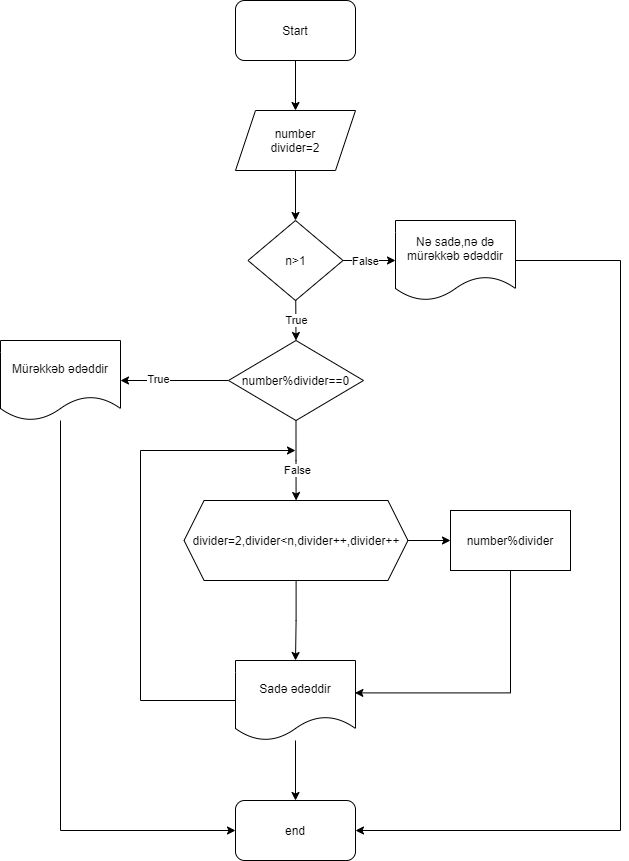

The diagram above was exported from draw.io. Its source (the exported page's mxGraphModel, read from the mxfile embedded in the PNG):
<mxGraphModel dx="1278" dy="489" grid="1" gridSize="10" guides="1" tooltips="1" connect="1" arrows="1" fold="1" page="1" pageScale="1" pageWidth="850" pageHeight="1100" math="0" shadow="0">
  <root>
    <mxCell id="0" />
    <mxCell id="1" parent="0" />
    <mxCell id="oU5QrpPc7WAs-YRxPqPR-4" value="" style="edgeStyle=orthogonalEdgeStyle;rounded=0;orthogonalLoop=1;jettySize=auto;html=1;" parent="1" source="oU5QrpPc7WAs-YRxPqPR-2" target="oU5QrpPc7WAs-YRxPqPR-3" edge="1">
      <mxGeometry relative="1" as="geometry" />
    </mxCell>
    <mxCell id="oU5QrpPc7WAs-YRxPqPR-2" value="Start" style="rounded=1;whiteSpace=wrap;html=1;" parent="1" vertex="1">
      <mxGeometry x="375" y="170" width="120" height="60" as="geometry" />
    </mxCell>
    <mxCell id="LuXNtelWlB1DBMAhNgai-10" value="" style="edgeStyle=orthogonalEdgeStyle;rounded=0;orthogonalLoop=1;jettySize=auto;html=1;" parent="1" source="oU5QrpPc7WAs-YRxPqPR-3" target="LuXNtelWlB1DBMAhNgai-9" edge="1">
      <mxGeometry relative="1" as="geometry" />
    </mxCell>
    <mxCell id="oU5QrpPc7WAs-YRxPqPR-3" value="number&lt;br&gt;divider=2" style="shape=parallelogram;perimeter=parallelogramPerimeter;whiteSpace=wrap;html=1;fixedSize=1;" parent="1" vertex="1">
      <mxGeometry x="375" y="280" width="120" height="60" as="geometry" />
    </mxCell>
    <mxCell id="LuXNtelWlB1DBMAhNgai-1" value="" style="edgeStyle=orthogonalEdgeStyle;rounded=0;orthogonalLoop=1;jettySize=auto;html=1;" parent="1" source="oU5QrpPc7WAs-YRxPqPR-5" target="oU5QrpPc7WAs-YRxPqPR-10" edge="1">
      <mxGeometry relative="1" as="geometry" />
    </mxCell>
    <mxCell id="LuXNtelWlB1DBMAhNgai-2" value="True" style="edgeLabel;html=1;align=center;verticalAlign=middle;resizable=0;points=[];" parent="LuXNtelWlB1DBMAhNgai-1" vertex="1" connectable="0">
      <mxGeometry x="0.3185" y="-2" relative="1" as="geometry">
        <mxPoint as="offset" />
      </mxGeometry>
    </mxCell>
    <mxCell id="LuXNtelWlB1DBMAhNgai-3" value="" style="edgeStyle=orthogonalEdgeStyle;rounded=0;orthogonalLoop=1;jettySize=auto;html=1;" parent="1" source="oU5QrpPc7WAs-YRxPqPR-5" target="oU5QrpPc7WAs-YRxPqPR-14" edge="1">
      <mxGeometry relative="1" as="geometry" />
    </mxCell>
    <mxCell id="LuXNtelWlB1DBMAhNgai-4" value="False" style="edgeLabel;html=1;align=center;verticalAlign=middle;resizable=0;points=[];" parent="LuXNtelWlB1DBMAhNgai-3" vertex="1" connectable="0">
      <mxGeometry x="0.236" y="1" relative="1" as="geometry">
        <mxPoint as="offset" />
      </mxGeometry>
    </mxCell>
    <mxCell id="oU5QrpPc7WAs-YRxPqPR-5" value="number%divider==0" style="rhombus;whiteSpace=wrap;html=1;" parent="1" vertex="1">
      <mxGeometry x="368" y="510" width="135" height="80" as="geometry" />
    </mxCell>
    <mxCell id="LuXNtelWlB1DBMAhNgai-18" style="edgeStyle=orthogonalEdgeStyle;rounded=0;orthogonalLoop=1;jettySize=auto;html=1;entryX=0;entryY=0.5;entryDx=0;entryDy=0;" parent="1" source="oU5QrpPc7WAs-YRxPqPR-10" target="LuXNtelWlB1DBMAhNgai-16" edge="1">
      <mxGeometry relative="1" as="geometry">
        <Array as="points">
          <mxPoint x="200" y="1000" />
        </Array>
      </mxGeometry>
    </mxCell>
    <mxCell id="oU5QrpPc7WAs-YRxPqPR-10" value="Mürəkkəb ədəddir" style="shape=document;whiteSpace=wrap;html=1;boundedLbl=1;" parent="1" vertex="1">
      <mxGeometry x="140" y="510" width="120" height="80" as="geometry" />
    </mxCell>
    <mxCell id="LuXNtelWlB1DBMAhNgai-7" style="edgeStyle=orthogonalEdgeStyle;rounded=0;orthogonalLoop=1;jettySize=auto;html=1;exitX=0;exitY=0.5;exitDx=0;exitDy=0;" parent="1" source="oU5QrpPc7WAs-YRxPqPR-11" edge="1">
      <mxGeometry relative="1" as="geometry">
        <mxPoint x="435" y="620" as="targetPoint" />
        <Array as="points">
          <mxPoint x="280" y="870" />
          <mxPoint x="280" y="620" />
        </Array>
      </mxGeometry>
    </mxCell>
    <mxCell id="LuXNtelWlB1DBMAhNgai-17" value="" style="edgeStyle=orthogonalEdgeStyle;rounded=0;orthogonalLoop=1;jettySize=auto;html=1;" parent="1" source="oU5QrpPc7WAs-YRxPqPR-11" target="LuXNtelWlB1DBMAhNgai-16" edge="1">
      <mxGeometry relative="1" as="geometry" />
    </mxCell>
    <mxCell id="oU5QrpPc7WAs-YRxPqPR-11" value="Sadə ədəddir" style="shape=document;whiteSpace=wrap;html=1;boundedLbl=1;" parent="1" vertex="1">
      <mxGeometry x="375" y="830" width="120" height="80" as="geometry" />
    </mxCell>
    <mxCell id="LuXNtelWlB1DBMAhNgai-8" value="" style="edgeStyle=orthogonalEdgeStyle;rounded=0;orthogonalLoop=1;jettySize=auto;html=1;" parent="1" source="oU5QrpPc7WAs-YRxPqPR-14" target="LuXNtelWlB1DBMAhNgai-5" edge="1">
      <mxGeometry relative="1" as="geometry" />
    </mxCell>
    <mxCell id="LuXNtelWlB1DBMAhNgai-19" value="" style="edgeStyle=orthogonalEdgeStyle;rounded=0;orthogonalLoop=1;jettySize=auto;html=1;" parent="1" source="oU5QrpPc7WAs-YRxPqPR-14" target="oU5QrpPc7WAs-YRxPqPR-11" edge="1">
      <mxGeometry relative="1" as="geometry" />
    </mxCell>
    <mxCell id="oU5QrpPc7WAs-YRxPqPR-14" value="divider=2,divider&amp;lt;n,divider++,divider++" style="shape=hexagon;perimeter=hexagonPerimeter2;whiteSpace=wrap;html=1;fixedSize=1;" parent="1" vertex="1">
      <mxGeometry x="323.56" y="670" width="223.88" height="80" as="geometry" />
    </mxCell>
    <mxCell id="LuXNtelWlB1DBMAhNgai-6" style="edgeStyle=orthogonalEdgeStyle;rounded=0;orthogonalLoop=1;jettySize=auto;html=1;exitX=0.5;exitY=1;exitDx=0;exitDy=0;entryX=0.995;entryY=0.405;entryDx=0;entryDy=0;entryPerimeter=0;" parent="1" source="LuXNtelWlB1DBMAhNgai-5" target="oU5QrpPc7WAs-YRxPqPR-11" edge="1">
      <mxGeometry relative="1" as="geometry" />
    </mxCell>
    <mxCell id="LuXNtelWlB1DBMAhNgai-5" value="number%divider" style="rounded=0;whiteSpace=wrap;html=1;" parent="1" vertex="1">
      <mxGeometry x="590" y="680" width="120" height="60" as="geometry" />
    </mxCell>
    <mxCell id="LuXNtelWlB1DBMAhNgai-12" value="" style="edgeStyle=orthogonalEdgeStyle;rounded=0;orthogonalLoop=1;jettySize=auto;html=1;" parent="1" source="LuXNtelWlB1DBMAhNgai-9" target="LuXNtelWlB1DBMAhNgai-11" edge="1">
      <mxGeometry relative="1" as="geometry" />
    </mxCell>
    <mxCell id="LuXNtelWlB1DBMAhNgai-15" value="False" style="edgeLabel;html=1;align=center;verticalAlign=middle;resizable=0;points=[];" parent="LuXNtelWlB1DBMAhNgai-12" vertex="1" connectable="0">
      <mxGeometry x="0.4933" y="-10" relative="1" as="geometry">
        <mxPoint x="-17" y="-10" as="offset" />
      </mxGeometry>
    </mxCell>
    <mxCell id="LuXNtelWlB1DBMAhNgai-9" value="n&amp;gt;1" style="rhombus;whiteSpace=wrap;html=1;" parent="1" vertex="1">
      <mxGeometry x="387.5" y="390" width="95" height="80" as="geometry" />
    </mxCell>
    <mxCell id="LuXNtelWlB1DBMAhNgai-20" style="edgeStyle=orthogonalEdgeStyle;rounded=0;orthogonalLoop=1;jettySize=auto;html=1;exitX=1;exitY=0.5;exitDx=0;exitDy=0;entryX=1;entryY=0.5;entryDx=0;entryDy=0;" parent="1" source="LuXNtelWlB1DBMAhNgai-11" target="LuXNtelWlB1DBMAhNgai-16" edge="1">
      <mxGeometry relative="1" as="geometry">
        <mxPoint x="750" y="930" as="targetPoint" />
        <Array as="points">
          <mxPoint x="760" y="430" />
          <mxPoint x="760" y="1000" />
        </Array>
      </mxGeometry>
    </mxCell>
    <mxCell id="LuXNtelWlB1DBMAhNgai-11" value="Nə sadə,nə də mürəkkəb ədəddir" style="shape=document;whiteSpace=wrap;html=1;boundedLbl=1;" parent="1" vertex="1">
      <mxGeometry x="535" y="390" width="120" height="80" as="geometry" />
    </mxCell>
    <mxCell id="LuXNtelWlB1DBMAhNgai-13" value="" style="endArrow=classic;html=1;entryX=0.5;entryY=0;entryDx=0;entryDy=0;" parent="1" source="LuXNtelWlB1DBMAhNgai-9" target="oU5QrpPc7WAs-YRxPqPR-5" edge="1">
      <mxGeometry relative="1" as="geometry">
        <mxPoint x="370" y="460" as="sourcePoint" />
        <mxPoint x="470" y="460" as="targetPoint" />
      </mxGeometry>
    </mxCell>
    <mxCell id="LuXNtelWlB1DBMAhNgai-14" value="True" style="edgeLabel;resizable=0;html=1;align=center;verticalAlign=middle;" parent="LuXNtelWlB1DBMAhNgai-13" connectable="0" vertex="1">
      <mxGeometry relative="1" as="geometry" />
    </mxCell>
    <mxCell id="LuXNtelWlB1DBMAhNgai-16" value="end" style="rounded=1;whiteSpace=wrap;html=1;" parent="1" vertex="1">
      <mxGeometry x="375" y="970" width="120" height="60" as="geometry" />
    </mxCell>
  </root>
</mxGraphModel>